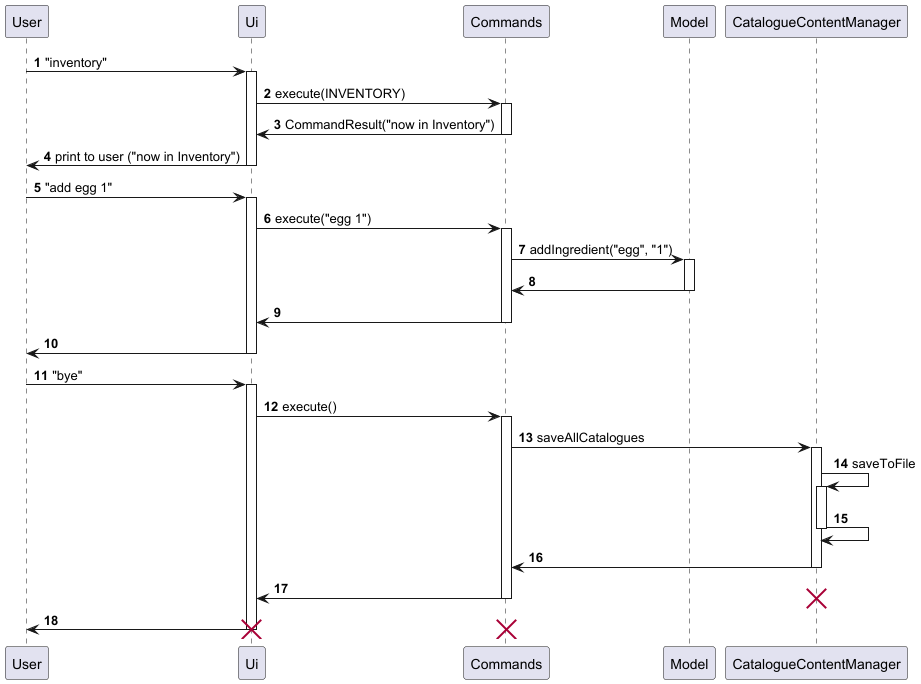

The diagram above was rendered by PlantUML. Its source (embedded in the PNG):
@startuml
'https://plantuml.com/sequence-diagram

autonumber

User -> Ui: "inventory"
activate Ui
Ui -> Commands: execute(INVENTORY)
activate Commands
Commands -> Ui: CommandResult("now in Inventory")
deactivate Commands
Ui -> User: print to user ("now in Inventory")
deactivate Ui

User -> Ui: "add egg 1"
activate Ui
Ui -> Commands: execute("egg 1")
activate Commands
Commands -> Model : addIngredient("egg", "1")
activate Model
Model -> Commands
deactivate Model
Commands -> Ui
deactivate Commands
Ui -> User
deactivate Ui

User -> Ui: "bye"
activate Ui
Ui -> Commands: execute()
activate Commands
Commands -> CatalogueContentManager: saveAllCatalogues
activate CatalogueContentManager
CatalogueContentManager -> CatalogueContentManager: saveToFile
activate CatalogueContentManager
CatalogueContentManager -> CatalogueContentManager
deactivate CatalogueContentManager
CatalogueContentManager -> Commands
deactivate CatalogueContentManager

Commands -> Ui

destroy CatalogueContentManager
deactivate Commands
Ui -> User
destroy Commands
deactivate Ui

destroy Ui



@enduml